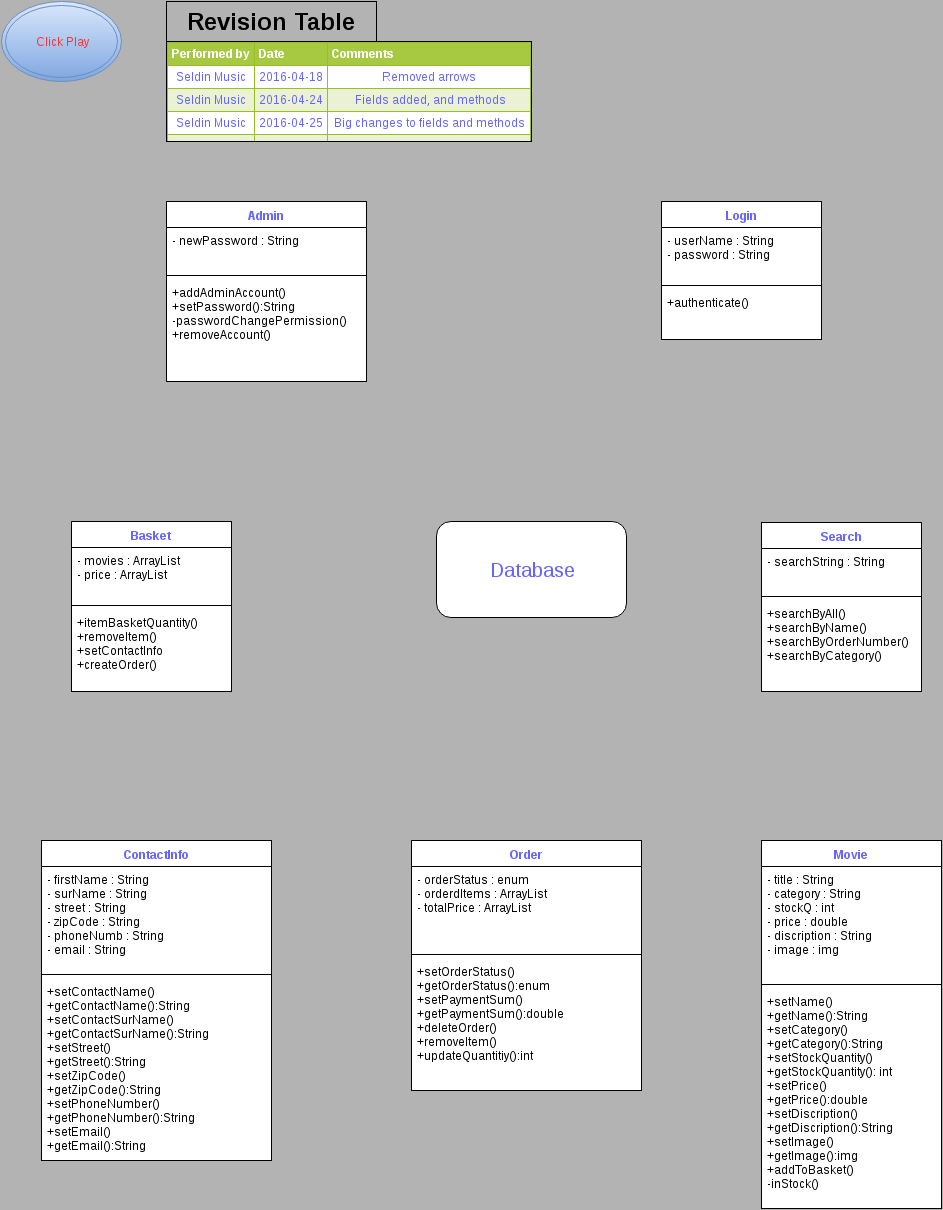

The diagram above was exported from draw.io. Its source (the exported page's mxGraphModel, read from the mxfile embedded in the PNG):
<mxGraphModel dx="880" dy="2181" grid="1" gridSize="10" guides="1" tooltips="1" connect="1" arrows="1" fold="1" page="1" pageScale="1" pageWidth="1169" pageHeight="1652" background="#B3B3B3" math="0" shadow="0">
  <root>
    <mxCell id="0" />
    <mxCell id="1" parent="0" />
    <mxCell id="39" value="Basket" style="swimlane;html=1;fontStyle=1;align=center;verticalAlign=top;childLayout=stackLayout;horizontal=1;startSize=26;horizontalStack=0;resizeParent=1;resizeLast=0;collapsible=1;marginBottom=0;swimlaneFillColor=#ffffff;strokeColor=#000000;gradientColor=none;fontColor=#6666FF;" parent="1" vertex="1">
      <mxGeometry x="70" y="320" width="160" height="170" as="geometry" />
    </mxCell>
    <mxCell id="40" value="- movies : ArrayList&lt;div&gt;- price : ArrayList&lt;/div&gt;" style="text;html=1;strokeColor=none;fillColor=none;align=left;verticalAlign=top;spacingLeft=4;spacingRight=4;whiteSpace=wrap;overflow=hidden;rotatable=0;points=[[0,0.5],[1,0.5]];portConstraint=eastwest;" parent="39" vertex="1">
      <mxGeometry y="26" width="160" height="54" as="geometry" />
    </mxCell>
    <mxCell id="41" value="" style="line;html=1;strokeWidth=1;fillColor=none;align=left;verticalAlign=middle;spacingTop=-1;spacingLeft=3;spacingRight=3;rotatable=0;labelPosition=right;points=[];portConstraint=eastwest;" parent="39" vertex="1">
      <mxGeometry y="80" width="160" height="8" as="geometry" />
    </mxCell>
    <mxCell id="42" value="&lt;div&gt;+itemBasketQuantity()&lt;/div&gt;&lt;div&gt;+removeItem()&lt;/div&gt;&lt;div&gt;+setContactInfo&lt;/div&gt;&lt;div&gt;+createOrder()&lt;/div&gt;&lt;div&gt;&lt;div&gt;&lt;br&gt;&lt;/div&gt;&lt;/div&gt;" style="text;html=1;strokeColor=none;fillColor=none;align=left;verticalAlign=top;spacingLeft=4;spacingRight=4;whiteSpace=wrap;overflow=hidden;rotatable=0;points=[[0,0.5],[1,0.5]];portConstraint=eastwest;" parent="39" vertex="1">
      <mxGeometry y="88" width="160" height="82" as="geometry" />
    </mxCell>
    <mxCell id="66" value="&lt;font color=&quot;#ff3333&quot;&gt;Click Play&lt;/font&gt;" style="ellipse;shape=doubleEllipse;whiteSpace=wrap;html=1;fontColor=#6666FF;align=center;plain-blue" parent="1" vertex="1">
      <mxGeometry y="-200" width="120" height="80" as="geometry" />
    </mxCell>
    <mxCell id="89" value="&lt;table border=&quot;1&quot; width=&quot;100%&quot; cellpadding=&quot;4&quot; style=&quot;width: 100% ; height: 100% ; border-collapse: collapse&quot;&gt;&lt;tbody&gt;&lt;tr style=&quot;background-color: #a7c942 ; color: #ffffff ; border: 1px solid #98bf21&quot;&gt;&lt;th align=&quot;left&quot;&gt;Performed by&lt;/th&gt;&lt;th align=&quot;left&quot;&gt;Date&lt;/th&gt;&lt;th align=&quot;left&quot;&gt;Comments&lt;/th&gt;&lt;/tr&gt;&lt;tr style=&quot;border: 1px solid #98bf21&quot;&gt;&lt;td&gt;Seldin Music&lt;/td&gt;&lt;td&gt;2016-04-18&lt;/td&gt;&lt;td&gt;Removed arrows&lt;/td&gt;&lt;/tr&gt;&lt;tr style=&quot;background-color: #eaf2d3 ; border: 1px solid #98bf21&quot;&gt;&lt;td&gt;Seldin Music&lt;/td&gt;&lt;td&gt;2016-04-24&lt;/td&gt;&lt;td&gt;&amp;nbsp;Fields added, and methods&lt;/td&gt;&lt;/tr&gt;&lt;tr style=&quot;border: 1px solid #98bf21&quot;&gt;&lt;td&gt;Seldin Music&lt;/td&gt;&lt;td&gt;2016-04-25&lt;/td&gt;&lt;td&gt;Big changes to fields and methods&lt;/td&gt;&lt;/tr&gt;&lt;tr style=&quot;background-color: #eaf2d3 ; border: 1px solid #98bf21&quot;&gt;&lt;td&gt;Value 10&lt;/td&gt;&lt;td&gt;Value 11&lt;/td&gt;&lt;td&gt;Value 12&lt;/td&gt;&lt;/tr&gt;&lt;/tbody&gt;&lt;/table&gt;" style="text;html=1;fillColor=#ffffff;overflow=fill;rounded=0;strokeColor=#000000;fontColor=#6666FF;align=center;" parent="1" vertex="1">
      <mxGeometry x="165" y="-160" width="365" height="100" as="geometry" />
    </mxCell>
    <mxCell id="90" value="Revision Table" style="text;html=1;fontSize=24;fontStyle=1;verticalAlign=middle;align=center;strokeColor=#000000;gradientColor=none;" parent="1" vertex="1">
      <mxGeometry x="165" y="-200" width="210" height="40" as="geometry" />
    </mxCell>
    <mxCell id="96" value="&lt;font style=&quot;font-size: 20px&quot;&gt;Database&lt;/font&gt;" style="rounded=1;whiteSpace=wrap;html=1;strokeColor=#000000;gradientColor=none;fontColor=#6666FF;align=center;" vertex="1" parent="1">
      <mxGeometry x="435" y="320" width="190" height="96" as="geometry" />
    </mxCell>
    <mxCell id="97" value="Search" style="swimlane;html=1;fontStyle=1;align=center;verticalAlign=top;childLayout=stackLayout;horizontal=1;startSize=26;horizontalStack=0;resizeParent=1;resizeLast=0;collapsible=1;marginBottom=0;swimlaneFillColor=#ffffff;strokeColor=#000000;gradientColor=none;fontColor=#6666FF;" vertex="1" parent="1">
      <mxGeometry x="760" y="321" width="160" height="169" as="geometry" />
    </mxCell>
    <mxCell id="98" value="- searchString : String" style="text;html=1;strokeColor=none;fillColor=none;align=left;verticalAlign=top;spacingLeft=4;spacingRight=4;whiteSpace=wrap;overflow=hidden;rotatable=0;points=[[0,0.5],[1,0.5]];portConstraint=eastwest;" vertex="1" parent="97">
      <mxGeometry y="26" width="160" height="44" as="geometry" />
    </mxCell>
    <mxCell id="99" value="" style="line;html=1;strokeWidth=1;fillColor=none;align=left;verticalAlign=middle;spacingTop=-1;spacingLeft=3;spacingRight=3;rotatable=0;labelPosition=right;points=[];portConstraint=eastwest;" vertex="1" parent="97">
      <mxGeometry y="70" width="160" height="8" as="geometry" />
    </mxCell>
    <mxCell id="100" value="&lt;div&gt;+searchByAll()&lt;/div&gt;&lt;span&gt;+searchByName()&lt;/span&gt;&lt;div&gt;+searchByOrderNumber()&lt;/div&gt;&lt;div&gt;+searchByCategory()&lt;/div&gt;" style="text;html=1;strokeColor=none;fillColor=none;align=left;verticalAlign=top;spacingLeft=4;spacingRight=4;whiteSpace=wrap;overflow=hidden;rotatable=0;points=[[0,0.5],[1,0.5]];portConstraint=eastwest;" vertex="1" parent="97">
      <mxGeometry y="78" width="160" height="72" as="geometry" />
    </mxCell>
    <mxCell id="101" value="Admin" style="swimlane;html=1;fontStyle=1;align=center;verticalAlign=top;childLayout=stackLayout;horizontal=1;startSize=26;horizontalStack=0;resizeParent=1;resizeLast=0;collapsible=1;marginBottom=0;swimlaneFillColor=#ffffff;strokeColor=#000000;gradientColor=none;fontColor=#6666FF;" vertex="1" parent="1">
      <mxGeometry x="165" width="200" height="180" as="geometry" />
    </mxCell>
    <mxCell id="102" value="- newPassword : String" style="text;html=1;strokeColor=none;fillColor=none;align=left;verticalAlign=top;spacingLeft=4;spacingRight=4;whiteSpace=wrap;overflow=hidden;rotatable=0;points=[[0,0.5],[1,0.5]];portConstraint=eastwest;" vertex="1" parent="101">
      <mxGeometry y="26" width="200" height="44" as="geometry" />
    </mxCell>
    <mxCell id="103" value="" style="line;html=1;strokeWidth=1;fillColor=none;align=left;verticalAlign=middle;spacingTop=-1;spacingLeft=3;spacingRight=3;rotatable=0;labelPosition=right;points=[];portConstraint=eastwest;" vertex="1" parent="101">
      <mxGeometry y="70" width="200" height="8" as="geometry" />
    </mxCell>
    <mxCell id="104" value="&lt;div&gt;+addAdminAccount()&lt;/div&gt;&lt;div&gt;+setPassword():String&lt;br&gt;&lt;/div&gt;&lt;div&gt;-passwordChangePermission()&lt;/div&gt;&lt;div&gt;+removeAccount()&lt;/div&gt;" style="text;html=1;strokeColor=none;fillColor=none;align=left;verticalAlign=top;spacingLeft=4;spacingRight=4;whiteSpace=wrap;overflow=hidden;rotatable=0;points=[[0,0.5],[1,0.5]];portConstraint=eastwest;" vertex="1" parent="101">
      <mxGeometry y="78" width="200" height="102" as="geometry" />
    </mxCell>
    <mxCell id="105" value="Login" style="swimlane;html=1;fontStyle=1;align=center;verticalAlign=top;childLayout=stackLayout;horizontal=1;startSize=26;horizontalStack=0;resizeParent=1;resizeLast=0;collapsible=1;marginBottom=0;swimlaneFillColor=#ffffff;strokeColor=#000000;gradientColor=none;fontColor=#6666FF;" vertex="1" parent="1">
      <mxGeometry x="660" width="160" height="138" as="geometry" />
    </mxCell>
    <mxCell id="106" value="- userName : String&lt;div&gt;- password : String&lt;/div&gt;" style="text;html=1;strokeColor=none;fillColor=none;align=left;verticalAlign=top;spacingLeft=4;spacingRight=4;whiteSpace=wrap;overflow=hidden;rotatable=0;points=[[0,0.5],[1,0.5]];portConstraint=eastwest;" vertex="1" parent="105">
      <mxGeometry y="26" width="160" height="54" as="geometry" />
    </mxCell>
    <mxCell id="107" value="" style="line;html=1;strokeWidth=1;fillColor=none;align=left;verticalAlign=middle;spacingTop=-1;spacingLeft=3;spacingRight=3;rotatable=0;labelPosition=right;points=[];portConstraint=eastwest;" vertex="1" parent="105">
      <mxGeometry y="80" width="160" height="8" as="geometry" />
    </mxCell>
    <mxCell id="108" value="&lt;span&gt;+authenticate()&lt;/span&gt;" style="text;html=1;strokeColor=none;fillColor=none;align=left;verticalAlign=top;spacingLeft=4;spacingRight=4;whiteSpace=wrap;overflow=hidden;rotatable=0;points=[[0,0.5],[1,0.5]];portConstraint=eastwest;" vertex="1" parent="105">
      <mxGeometry y="88" width="160" height="26" as="geometry" />
    </mxCell>
    <mxCell id="113" value="Movie" style="swimlane;html=1;fontStyle=1;align=center;verticalAlign=top;childLayout=stackLayout;horizontal=1;startSize=26;horizontalStack=0;resizeParent=1;resizeLast=0;collapsible=1;marginBottom=0;swimlaneFillColor=#ffffff;strokeColor=#000000;gradientColor=none;fontColor=#6666FF;" vertex="1" parent="1">
      <mxGeometry x="760" y="639" width="180" height="368" as="geometry" />
    </mxCell>
    <mxCell id="114" value="&lt;span&gt;- title : String&lt;/span&gt;&lt;div&gt;- category : String&lt;/div&gt;&lt;div&gt;- stockQ : int&lt;/div&gt;&lt;div&gt;- price : double&lt;/div&gt;&lt;div&gt;- discription : String&lt;/div&gt;&lt;div&gt;- image : img&lt;/div&gt;" style="text;html=1;strokeColor=none;fillColor=none;align=left;verticalAlign=top;spacingLeft=4;spacingRight=4;whiteSpace=wrap;overflow=hidden;rotatable=0;points=[[0,0.5],[1,0.5]];portConstraint=eastwest;" vertex="1" parent="113">
      <mxGeometry y="26" width="180" height="114" as="geometry" />
    </mxCell>
    <mxCell id="115" value="" style="line;html=1;strokeWidth=1;fillColor=none;align=left;verticalAlign=middle;spacingTop=-1;spacingLeft=3;spacingRight=3;rotatable=0;labelPosition=right;points=[];portConstraint=eastwest;" vertex="1" parent="113">
      <mxGeometry y="140" width="180" height="8" as="geometry" />
    </mxCell>
    <mxCell id="116" value="&lt;span&gt;+setName()&lt;/span&gt;&lt;div&gt;+getName():String&lt;/div&gt;&lt;div&gt;+setCategory()&lt;/div&gt;&lt;div&gt;+getCategory():String&lt;/div&gt;&lt;div&gt;+setStockQuantity()&lt;/div&gt;&lt;div&gt;+getStockQuantity(): int&lt;/div&gt;&lt;div&gt;+setPrice()&lt;/div&gt;&lt;div&gt;+getPrice():double&lt;/div&gt;&lt;div&gt;+setDiscription()&lt;/div&gt;&lt;div&gt;+getDiscription():String&lt;/div&gt;&lt;div&gt;+setImage()&lt;/div&gt;&lt;div&gt;+getImage():img&lt;/div&gt;&lt;div&gt;+addToBasket()&lt;/div&gt;&lt;div&gt;&lt;span&gt;-inStock()&lt;/span&gt;&lt;br&gt;&lt;/div&gt;" style="text;html=1;strokeColor=none;fillColor=none;align=left;verticalAlign=top;spacingLeft=4;spacingRight=4;whiteSpace=wrap;overflow=hidden;rotatable=0;points=[[0,0.5],[1,0.5]];portConstraint=eastwest;" vertex="1" parent="113">
      <mxGeometry y="148" width="180" height="212" as="geometry" />
    </mxCell>
    <mxCell id="118" value="ContactInfo" style="swimlane;html=1;fontStyle=1;align=center;verticalAlign=top;childLayout=stackLayout;horizontal=1;startSize=26;horizontalStack=0;resizeParent=1;resizeLast=0;collapsible=1;marginBottom=0;swimlaneFillColor=#ffffff;strokeColor=#000000;gradientColor=none;fontColor=#6666FF;" vertex="1" parent="1">
      <mxGeometry x="40" y="639" width="230" height="320" as="geometry" />
    </mxCell>
    <mxCell id="119" value="- firstName : String&lt;div&gt;- surName : String&lt;/div&gt;&lt;div&gt;- street : String&lt;/div&gt;&lt;div&gt;- zipCode : String&lt;/div&gt;&lt;div&gt;- phoneNumb : String&lt;/div&gt;&lt;div&gt;- email : String&lt;/div&gt;&lt;div&gt;&lt;br&gt;&lt;/div&gt;" style="text;html=1;strokeColor=none;fillColor=none;align=left;verticalAlign=top;spacingLeft=4;spacingRight=4;whiteSpace=wrap;overflow=hidden;rotatable=0;points=[[0,0.5],[1,0.5]];portConstraint=eastwest;" vertex="1" parent="118">
      <mxGeometry y="26" width="230" height="104" as="geometry" />
    </mxCell>
    <mxCell id="120" value="" style="line;html=1;strokeWidth=1;fillColor=none;align=left;verticalAlign=middle;spacingTop=-1;spacingLeft=3;spacingRight=3;rotatable=0;labelPosition=right;points=[];portConstraint=eastwest;" vertex="1" parent="118">
      <mxGeometry y="130" width="230" height="8" as="geometry" />
    </mxCell>
    <mxCell id="121" value="&lt;span&gt;+setContactName()&lt;/span&gt;&lt;div&gt;+getContactName():String&lt;/div&gt;&lt;div&gt;+setContactSurName()&lt;/div&gt;&lt;div&gt;+getContactSurName():String&lt;/div&gt;&lt;div&gt;+setStreet()&lt;/div&gt;&lt;div&gt;+getStreet():String&lt;/div&gt;&lt;div&gt;+setZipCode()&lt;/div&gt;&lt;div&gt;+getZipCode():String&lt;/div&gt;&lt;div&gt;+setPhoneNumber()&lt;/div&gt;&lt;div&gt;+getPhoneNumber():String&lt;/div&gt;&lt;div&gt;+setEmail()&lt;/div&gt;&lt;div&gt;+getEmail():String&lt;/div&gt;&lt;div&gt;&lt;br&gt;&lt;/div&gt;&lt;div&gt;&lt;br&gt;&lt;/div&gt;" style="text;html=1;strokeColor=none;fillColor=none;align=left;verticalAlign=top;spacingLeft=4;spacingRight=4;whiteSpace=wrap;overflow=hidden;rotatable=0;points=[[0,0.5],[1,0.5]];portConstraint=eastwest;" vertex="1" parent="118">
      <mxGeometry y="138" width="230" height="182" as="geometry" />
    </mxCell>
    <mxCell id="122" value="Order" style="swimlane;html=1;fontStyle=1;align=center;verticalAlign=top;childLayout=stackLayout;horizontal=1;startSize=26;horizontalStack=0;resizeParent=1;resizeLast=0;collapsible=1;marginBottom=0;swimlaneFillColor=#ffffff;strokeColor=#000000;gradientColor=none;fontColor=#6666FF;" vertex="1" parent="1">
      <mxGeometry x="410" y="639" width="230" height="250" as="geometry" />
    </mxCell>
    <mxCell id="123" value="- orderStatus : enum&lt;div&gt;- orderdItems : ArrayList&lt;/div&gt;&lt;div&gt;- totalPrice : ArrayList&lt;/div&gt;" style="text;html=1;strokeColor=none;fillColor=none;align=left;verticalAlign=top;spacingLeft=4;spacingRight=4;whiteSpace=wrap;overflow=hidden;rotatable=0;points=[[0,0.5],[1,0.5]];portConstraint=eastwest;" vertex="1" parent="122">
      <mxGeometry y="26" width="230" height="84" as="geometry" />
    </mxCell>
    <mxCell id="124" value="" style="line;html=1;strokeWidth=1;fillColor=none;align=left;verticalAlign=middle;spacingTop=-1;spacingLeft=3;spacingRight=3;rotatable=0;labelPosition=right;points=[];portConstraint=eastwest;" vertex="1" parent="122">
      <mxGeometry y="110" width="230" height="8" as="geometry" />
    </mxCell>
    <mxCell id="125" value="&lt;div&gt;+setOrderStatus()&lt;/div&gt;&lt;div&gt;+getOrderStatus():enum&lt;/div&gt;&lt;div&gt;+setPaymentSum()&lt;/div&gt;&lt;div&gt;+getPaymentSum():double&lt;/div&gt;&lt;div&gt;+deleteOrder()&lt;/div&gt;&lt;div&gt;+removeItem()&lt;/div&gt;&lt;div&gt;+updateQuantitiy():int&lt;/div&gt;" style="text;html=1;strokeColor=none;fillColor=none;align=left;verticalAlign=top;spacingLeft=4;spacingRight=4;whiteSpace=wrap;overflow=hidden;rotatable=0;points=[[0,0.5],[1,0.5]];portConstraint=eastwest;" vertex="1" parent="122">
      <mxGeometry y="118" width="230" height="112" as="geometry" />
    </mxCell>
  </root>
</mxGraphModel>